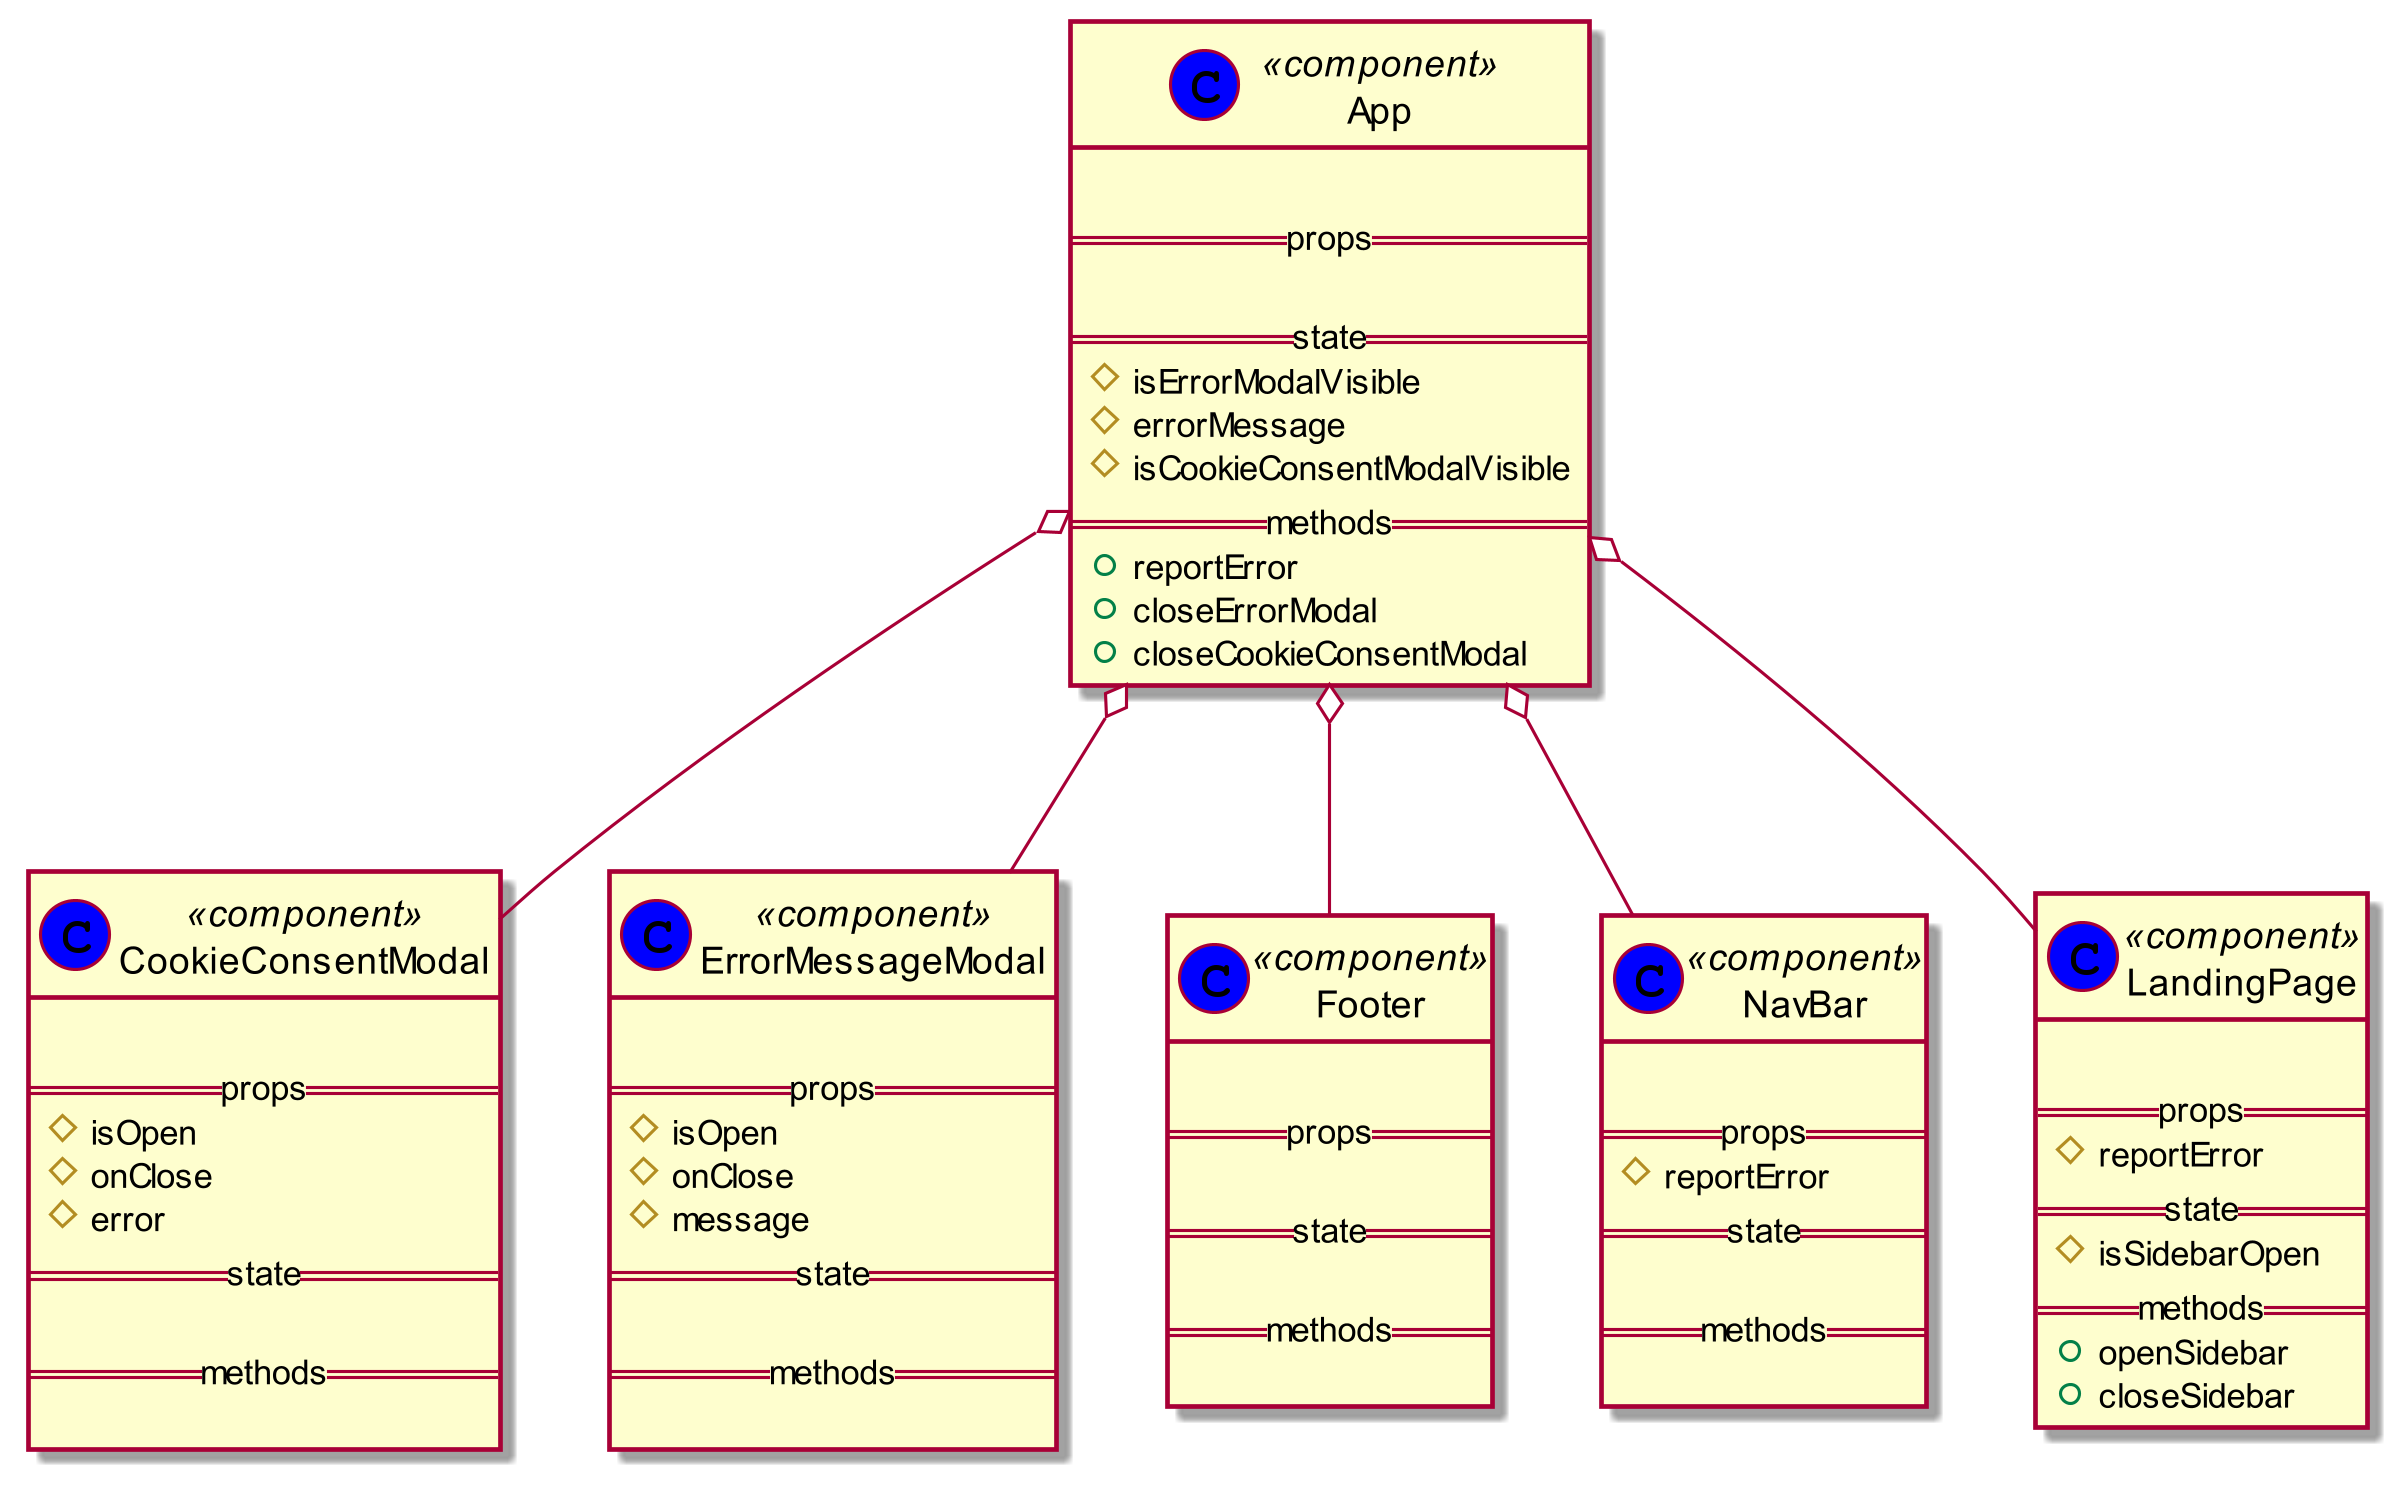

The diagram above was rendered by PlantUML. Its source (embedded in the PNG):
@startuml
skinparam dpi 300
class "App" << (C,blue) component >> {
    
    ==props==

    ==state==
    #isErrorModalVisible
    #errorMessage
    #isCookieConsentModalVisible
    ==methods==
    +reportError
    +closeErrorModal
    +closeCookieConsentModal
}

class "CookieConsentModal" << (C,blue) component >> {
    
    ==props==
    #isOpen
    #onClose
    #error
    ==state==

    ==methods==

}

class "ErrorMessageModal" << (C,blue) component >> {
    
    ==props==
    #isOpen
    #onClose
    #message
    ==state==

    ==methods==

}

class "Footer" << (C,blue) component >> {
    
    ==props==

    ==state==

    ==methods==

}

class "NavBar" << (C,blue) component >> {
    
    ==props==
    #reportError
    ==state==

    ==methods==

}

class "LandingPage" << (C,blue) component >> {
    
    ==props==
    #reportError
    ==state==
    #isSidebarOpen
    ==methods==
    +openSidebar
    +closeSidebar
}

App o-- CookieConsentModal
App o-- ErrorMessageModal
App o-- Footer
App o-- NavBar
App o-- LandingPage

@enduml